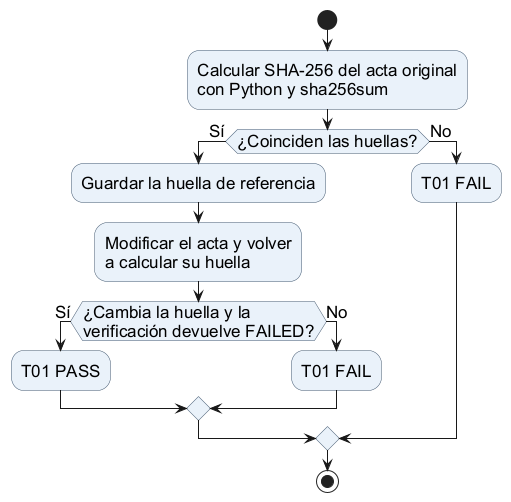

The diagram above was rendered by PlantUML. Its source (embedded in the PNG):
@startuml sha256_t01
skinparam shadowing false
skinparam defaultFontName Arial
skinparam defaultFontSize 17
skinparam activityBackgroundColor #EAF2FA
skinparam activityBorderColor #40566E
start
:Calcular SHA-256 del acta original\ncon Python y sha256sum;
if (¿Coinciden las huellas?) then (Sí)
  :Guardar la huella de referencia; 
  :Modificar el acta y volver\na calcular su huella;
  if (¿Cambia la huella y la\nverificación devuelve FAILED?) then (Sí)
    :T01 PASS;
  else (No)
    :T01 FAIL;
  endif
else (No)
  :T01 FAIL;
endif
stop
@enduml